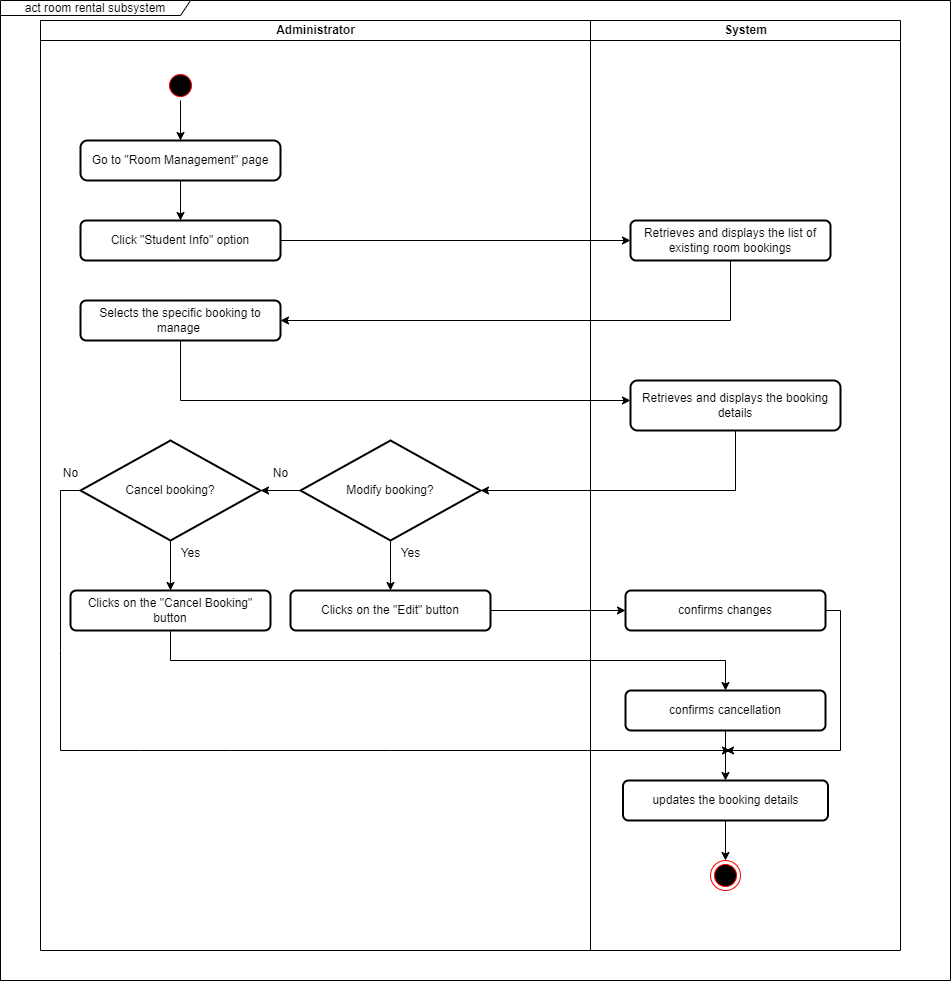

The diagram above was exported from draw.io. Its source (the exported page's mxGraphModel, read from the mxfile embedded in the PNG):
<mxGraphModel dx="2731" dy="832" grid="1" gridSize="10" guides="1" tooltips="1" connect="1" arrows="1" fold="1" page="1" pageScale="1" pageWidth="1169" pageHeight="1654" math="0" shadow="0">
  <root>
    <mxCell id="0" />
    <mxCell id="1" parent="0" />
    <mxCell id="OXZDX1Vg42XMZtyorNG7-1" value="System" style="swimlane;html=1;startSize=20;" parent="1" vertex="1">
      <mxGeometry x="550" y="80" width="310" height="930" as="geometry" />
    </mxCell>
    <mxCell id="OXZDX1Vg42XMZtyorNG7-2" value="Retrieves and displays the list of existing room bookings" style="whiteSpace=wrap;html=1;rounded=1;arcSize=14;strokeWidth=2;" parent="OXZDX1Vg42XMZtyorNG7-1" vertex="1">
      <mxGeometry x="40" y="200" width="200" height="40" as="geometry" />
    </mxCell>
    <mxCell id="OXZDX1Vg42XMZtyorNG7-3" value="Administrator" style="swimlane;html=1;startSize=20;" parent="1" vertex="1">
      <mxGeometry y="80" width="550" height="930" as="geometry" />
    </mxCell>
    <mxCell id="OXZDX1Vg42XMZtyorNG7-5" value="" style="edgeStyle=orthogonalEdgeStyle;rounded=0;orthogonalLoop=1;jettySize=auto;html=1;" parent="OXZDX1Vg42XMZtyorNG7-3" source="OXZDX1Vg42XMZtyorNG7-6" target="OXZDX1Vg42XMZtyorNG7-7" edge="1">
      <mxGeometry relative="1" as="geometry" />
    </mxCell>
    <mxCell id="OXZDX1Vg42XMZtyorNG7-6" value="Go to &quot;Room Management&quot; page" style="rounded=1;whiteSpace=wrap;html=1;absoluteArcSize=1;arcSize=14;strokeWidth=2;" parent="OXZDX1Vg42XMZtyorNG7-3" vertex="1">
      <mxGeometry x="40" y="120" width="200" height="40" as="geometry" />
    </mxCell>
    <mxCell id="OXZDX1Vg42XMZtyorNG7-7" value="Click &quot;Student Info&quot; option" style="whiteSpace=wrap;html=1;rounded=1;arcSize=14;strokeWidth=2;" parent="OXZDX1Vg42XMZtyorNG7-3" vertex="1">
      <mxGeometry x="40" y="200" width="200" height="40" as="geometry" />
    </mxCell>
    <mxCell id="OXZDX1Vg42XMZtyorNG7-10" value="act room rental subsystem" style="shape=umlFrame;whiteSpace=wrap;html=1;pointerEvents=0;width=190;height=15;" parent="OXZDX1Vg42XMZtyorNG7-3" vertex="1">
      <mxGeometry x="-40" y="-20" width="950" height="980" as="geometry" />
    </mxCell>
    <mxCell id="OXZDX1Vg42XMZtyorNG7-11" value="Selects the specific booking to manage&amp;nbsp;" style="rounded=1;whiteSpace=wrap;html=1;arcSize=14;strokeWidth=2;" parent="OXZDX1Vg42XMZtyorNG7-3" vertex="1">
      <mxGeometry x="40" y="280" width="200" height="40" as="geometry" />
    </mxCell>
    <mxCell id="OXZDX1Vg42XMZtyorNG7-42" value="" style="edgeStyle=orthogonalEdgeStyle;rounded=0;orthogonalLoop=1;jettySize=auto;html=1;" parent="OXZDX1Vg42XMZtyorNG7-3" source="OXZDX1Vg42XMZtyorNG7-14" target="OXZDX1Vg42XMZtyorNG7-41" edge="1">
      <mxGeometry relative="1" as="geometry" />
    </mxCell>
    <mxCell id="OXZDX1Vg42XMZtyorNG7-14" value="&amp;nbsp;Clicks on the &quot;Edit&quot; button&amp;nbsp;" style="rounded=1;whiteSpace=wrap;html=1;arcSize=14;strokeWidth=2;" parent="OXZDX1Vg42XMZtyorNG7-3" vertex="1">
      <mxGeometry x="250" y="570" width="200" height="40" as="geometry" />
    </mxCell>
    <mxCell id="OXZDX1Vg42XMZtyorNG7-16" value="Clicks on the &quot;Cancel Booking&quot; button" style="rounded=1;whiteSpace=wrap;html=1;arcSize=14;strokeWidth=2;" parent="OXZDX1Vg42XMZtyorNG7-3" vertex="1">
      <mxGeometry x="30" y="570" width="200" height="40" as="geometry" />
    </mxCell>
    <mxCell id="OXZDX1Vg42XMZtyorNG7-37" value="" style="ellipse;html=1;shape=startState;fillColor=#000000;strokeColor=#ff0000;" parent="OXZDX1Vg42XMZtyorNG7-3" vertex="1">
      <mxGeometry x="125" y="50" width="30" height="30" as="geometry" />
    </mxCell>
    <mxCell id="OXZDX1Vg42XMZtyorNG7-44" value="" style="edgeStyle=orthogonalEdgeStyle;rounded=0;orthogonalLoop=1;jettySize=auto;html=1;" parent="OXZDX1Vg42XMZtyorNG7-3" source="OXZDX1Vg42XMZtyorNG7-39" target="OXZDX1Vg42XMZtyorNG7-43" edge="1">
      <mxGeometry relative="1" as="geometry" />
    </mxCell>
    <mxCell id="OXZDX1Vg42XMZtyorNG7-39" value="Modify booking?" style="strokeWidth=2;html=1;shape=mxgraph.flowchart.decision;whiteSpace=wrap;" parent="OXZDX1Vg42XMZtyorNG7-3" vertex="1">
      <mxGeometry x="260" y="420" width="180" height="100" as="geometry" />
    </mxCell>
    <mxCell id="OXZDX1Vg42XMZtyorNG7-30" value="" style="endArrow=classic;html=1;rounded=0;entryX=0.5;entryY=0;entryDx=0;entryDy=0;exitX=0.5;exitY=1;exitDx=0;exitDy=0;" parent="OXZDX1Vg42XMZtyorNG7-3" source="OXZDX1Vg42XMZtyorNG7-37" target="OXZDX1Vg42XMZtyorNG7-6" edge="1">
      <mxGeometry width="50" height="50" relative="1" as="geometry">
        <mxPoint x="410" y="80" as="sourcePoint" />
        <mxPoint x="470" y="180" as="targetPoint" />
      </mxGeometry>
    </mxCell>
    <mxCell id="OXZDX1Vg42XMZtyorNG7-40" value="" style="endArrow=classic;html=1;rounded=0;exitX=0.5;exitY=1;exitDx=0;exitDy=0;exitPerimeter=0;entryX=0.5;entryY=0;entryDx=0;entryDy=0;" parent="OXZDX1Vg42XMZtyorNG7-3" source="OXZDX1Vg42XMZtyorNG7-39" target="OXZDX1Vg42XMZtyorNG7-14" edge="1">
      <mxGeometry width="50" height="50" relative="1" as="geometry">
        <mxPoint x="180" y="630" as="sourcePoint" />
        <mxPoint x="230" y="580" as="targetPoint" />
        <Array as="points" />
      </mxGeometry>
    </mxCell>
    <mxCell id="OXZDX1Vg42XMZtyorNG7-41" value="confirms changes" style="rounded=1;whiteSpace=wrap;html=1;arcSize=14;strokeWidth=2;" parent="OXZDX1Vg42XMZtyorNG7-3" vertex="1">
      <mxGeometry x="585" y="570" width="200" height="40" as="geometry" />
    </mxCell>
    <mxCell id="OXZDX1Vg42XMZtyorNG7-45" value="" style="edgeStyle=orthogonalEdgeStyle;rounded=0;orthogonalLoop=1;jettySize=auto;html=1;" parent="OXZDX1Vg42XMZtyorNG7-3" source="OXZDX1Vg42XMZtyorNG7-43" target="OXZDX1Vg42XMZtyorNG7-16" edge="1">
      <mxGeometry relative="1" as="geometry" />
    </mxCell>
    <mxCell id="OXZDX1Vg42XMZtyorNG7-43" value="Cancel booking?" style="strokeWidth=2;html=1;shape=mxgraph.flowchart.decision;whiteSpace=wrap;" parent="OXZDX1Vg42XMZtyorNG7-3" vertex="1">
      <mxGeometry x="40" y="420" width="180" height="100" as="geometry" />
    </mxCell>
    <mxCell id="OXZDX1Vg42XMZtyorNG7-55" value="" style="ellipse;html=1;shape=endState;fillColor=#000000;strokeColor=#ff0000;" parent="OXZDX1Vg42XMZtyorNG7-3" vertex="1">
      <mxGeometry x="670" y="840" width="30" height="30" as="geometry" />
    </mxCell>
    <mxCell id="OXZDX1Vg42XMZtyorNG7-31" value="" style="edgeStyle=orthogonalEdgeStyle;rounded=0;orthogonalLoop=1;jettySize=auto;html=1;" parent="1" source="OXZDX1Vg42XMZtyorNG7-7" target="OXZDX1Vg42XMZtyorNG7-2" edge="1">
      <mxGeometry relative="1" as="geometry" />
    </mxCell>
    <mxCell id="OXZDX1Vg42XMZtyorNG7-32" value="" style="edgeStyle=orthogonalEdgeStyle;rounded=0;orthogonalLoop=1;jettySize=auto;html=1;" parent="1" source="OXZDX1Vg42XMZtyorNG7-2" target="OXZDX1Vg42XMZtyorNG7-11" edge="1">
      <mxGeometry relative="1" as="geometry">
        <Array as="points">
          <mxPoint x="690" y="380" />
        </Array>
      </mxGeometry>
    </mxCell>
    <mxCell id="OXZDX1Vg42XMZtyorNG7-33" value="" style="edgeStyle=orthogonalEdgeStyle;rounded=0;orthogonalLoop=1;jettySize=auto;html=1;" parent="1" source="OXZDX1Vg42XMZtyorNG7-34" edge="1">
      <mxGeometry relative="1" as="geometry">
        <Array as="points">
          <mxPoint x="695" y="550" />
        </Array>
        <mxPoint x="440" y="550" as="targetPoint" />
      </mxGeometry>
    </mxCell>
    <mxCell id="OXZDX1Vg42XMZtyorNG7-34" value="Retrieves and displays the booking details" style="rounded=1;whiteSpace=wrap;html=1;arcSize=14;strokeWidth=2;" parent="1" vertex="1">
      <mxGeometry x="590" y="440" width="210" height="50" as="geometry" />
    </mxCell>
    <mxCell id="OXZDX1Vg42XMZtyorNG7-35" value="" style="edgeStyle=orthogonalEdgeStyle;rounded=0;orthogonalLoop=1;jettySize=auto;html=1;" parent="1" source="OXZDX1Vg42XMZtyorNG7-11" target="OXZDX1Vg42XMZtyorNG7-34" edge="1">
      <mxGeometry relative="1" as="geometry">
        <Array as="points">
          <mxPoint x="140" y="460" />
        </Array>
      </mxGeometry>
    </mxCell>
    <mxCell id="OXZDX1Vg42XMZtyorNG7-53" value="" style="edgeStyle=orthogonalEdgeStyle;rounded=0;orthogonalLoop=1;jettySize=auto;html=1;" parent="1" source="OXZDX1Vg42XMZtyorNG7-17" target="OXZDX1Vg42XMZtyorNG7-52" edge="1">
      <mxGeometry relative="1" as="geometry" />
    </mxCell>
    <mxCell id="OXZDX1Vg42XMZtyorNG7-17" value="confirms cancellation" style="rounded=1;whiteSpace=wrap;html=1;arcSize=14;strokeWidth=2;" parent="1" vertex="1">
      <mxGeometry x="585" y="750" width="200" height="40" as="geometry" />
    </mxCell>
    <mxCell id="OXZDX1Vg42XMZtyorNG7-15" value="" style="edgeStyle=orthogonalEdgeStyle;rounded=0;orthogonalLoop=1;jettySize=auto;html=1;" parent="1" source="OXZDX1Vg42XMZtyorNG7-16" target="OXZDX1Vg42XMZtyorNG7-17" edge="1">
      <mxGeometry relative="1" as="geometry">
        <Array as="points">
          <mxPoint x="130" y="720" />
          <mxPoint x="685" y="720" />
        </Array>
      </mxGeometry>
    </mxCell>
    <mxCell id="OXZDX1Vg42XMZtyorNG7-47" value="Yes" style="text;html=1;align=center;verticalAlign=middle;resizable=0;points=[];autosize=1;strokeColor=none;fillColor=none;" parent="1" vertex="1">
      <mxGeometry x="350" y="598" width="40" height="30" as="geometry" />
    </mxCell>
    <mxCell id="OXZDX1Vg42XMZtyorNG7-48" value="Yes" style="text;html=1;align=center;verticalAlign=middle;resizable=0;points=[];autosize=1;strokeColor=none;fillColor=none;" parent="1" vertex="1">
      <mxGeometry x="130" y="598" width="40" height="30" as="geometry" />
    </mxCell>
    <mxCell id="OXZDX1Vg42XMZtyorNG7-49" value="No" style="text;html=1;align=center;verticalAlign=middle;resizable=0;points=[];autosize=1;strokeColor=none;fillColor=none;" parent="1" vertex="1">
      <mxGeometry x="220" y="518" width="40" height="30" as="geometry" />
    </mxCell>
    <mxCell id="OXZDX1Vg42XMZtyorNG7-56" value="" style="edgeStyle=orthogonalEdgeStyle;rounded=0;orthogonalLoop=1;jettySize=auto;html=1;" parent="1" source="OXZDX1Vg42XMZtyorNG7-52" target="OXZDX1Vg42XMZtyorNG7-55" edge="1">
      <mxGeometry relative="1" as="geometry" />
    </mxCell>
    <mxCell id="OXZDX1Vg42XMZtyorNG7-52" value="updates the booking details" style="rounded=1;whiteSpace=wrap;html=1;arcSize=14;strokeWidth=2;" parent="1" vertex="1">
      <mxGeometry x="582.5" y="840" width="205" height="40" as="geometry" />
    </mxCell>
    <mxCell id="OXZDX1Vg42XMZtyorNG7-54" value="" style="endArrow=classic;html=1;rounded=0;exitX=1;exitY=0.5;exitDx=0;exitDy=0;" parent="1" source="OXZDX1Vg42XMZtyorNG7-41" edge="1">
      <mxGeometry width="50" height="50" relative="1" as="geometry">
        <mxPoint x="710" y="760" as="sourcePoint" />
        <mxPoint x="685" y="810" as="targetPoint" />
        <Array as="points">
          <mxPoint x="800" y="670" />
          <mxPoint x="800" y="810" />
        </Array>
      </mxGeometry>
    </mxCell>
    <mxCell id="OXZDX1Vg42XMZtyorNG7-57" value="" style="endArrow=classic;html=1;rounded=0;exitX=0;exitY=0.5;exitDx=0;exitDy=0;exitPerimeter=0;" parent="1" source="OXZDX1Vg42XMZtyorNG7-43" edge="1">
      <mxGeometry width="50" height="50" relative="1" as="geometry">
        <mxPoint x="200" y="800" as="sourcePoint" />
        <mxPoint x="690" y="810" as="targetPoint" />
        <Array as="points">
          <mxPoint x="20" y="550" />
          <mxPoint x="20" y="710" />
          <mxPoint x="20" y="810" />
          <mxPoint x="100" y="810" />
          <mxPoint x="190" y="810" />
          <mxPoint x="350" y="810" />
        </Array>
      </mxGeometry>
    </mxCell>
    <mxCell id="OXZDX1Vg42XMZtyorNG7-58" value="No" style="text;html=1;align=center;verticalAlign=middle;resizable=0;points=[];autosize=1;strokeColor=none;fillColor=none;" parent="1" vertex="1">
      <mxGeometry x="10" y="518" width="40" height="30" as="geometry" />
    </mxCell>
  </root>
</mxGraphModel>